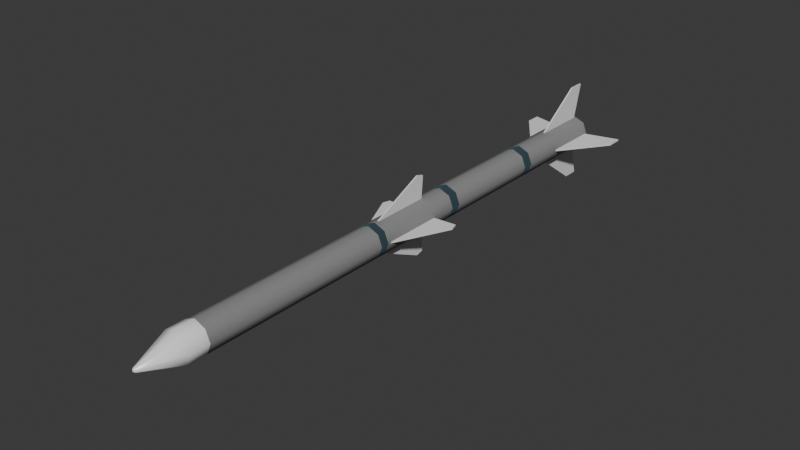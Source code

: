# Source: AIM120-Amraam.blend  (saved by Blender 4.2.66; exported with 4.5.12 LTS)
import bpy
from mathutils import Matrix  # noqa: F401  (used for matrix-valued properties, if any)

bpy.ops.wm.read_factory_settings(use_empty=True)
scene = bpy.context.scene
scene.name = 'Scene'

# ---- collections
col_collection = bpy.data.collections.new('Collection'); scene.collection.children.link(col_collection)

# ---- materials (node trees are filled in below, after node groups)
mat_silver_metal_001 = bpy.data.materials.new('silver metal.001')
mat_silver_metal_001.diffuse_color = (0.2527, 0.2527, 0.2527, 1.0)
mat_silver_metal_001.roughness = 0.8181
mat_silver_metal_001.specular_intensity = 0.09449
mat_blue_001 = bpy.data.materials.new('blue.001')
mat_blue_001.diffuse_color = (0.1, 0.17, 0.2, 1.0)
mat_blue_001.roughness = 1.0
mat_blue_001.specular_intensity = 0.2
mat_blue_001.metallic = 1.0
mat_exhaustred = bpy.data.materials.new('ExhaustRed')
mat_exhaustred.diffuse_color = (0.8, 0.0568, 0.04744, 1.0)
mat_exhaustred.roughness = 1.0
mat_exhaustred.specular_intensity = 0.0
mat_white_001 = bpy.data.materials.new('white.001')
mat_white_001.diffuse_color = (0.9, 0.9, 0.9, 1.0)
mat_white_001.roughness = 0.3
mat_exhaustyellow = bpy.data.materials.new('ExhaustYellow')
mat_exhaustyellow.diffuse_color = (0.8, 0.7034, 0.04928, 1.0)
mat_exhaustyellow.roughness = 1.0
mat_exhaustyellow.specular_intensity = 0.0748
mat_exhaustblack = bpy.data.materials.new('ExhaustBlack')
mat_exhaustblack.diffuse_color = (0.0, 0.0, 0.0, 1.0)
mat_exhaustblack.roughness = 0.5

# ---- material node trees
mat_silver_metal_001.use_nodes = True; mat_silver_metal_001.node_tree.nodes.clear()
_N = mat_silver_metal_001.node_tree.nodes; _L = mat_silver_metal_001.node_tree.links
n0 = _N.new('ShaderNodeBsdfPrincipled'); n0.name = 'Principled BSDF'; n0.location = (10, 300)
n0.inputs[0].default_value = (0.2527, 0.2527, 0.2527, 1.0)
n0.inputs[2].default_value = 0.8181
n0.inputs[13].default_value = 0.09449
n0.inputs[27].default_value = (0.0, 0.0, 0.0, 1.0)
n0.inputs[28].default_value = 1.0
n1 = _N.new('ShaderNodeOutputMaterial'); n1.name = 'Material Output'; n1.location = (300, 300)
n2 = _N.new('ShaderNodeNormalMap'); n2.name = 'Normal Map'; n2.location = (-300, -300)
n2.label = 'Normal/Map'
n2.inputs[0].default_value = 0.0
_L.new(n0.outputs[0], n1.inputs[0])
_L.new(n2.outputs[0], n0.inputs[5])
n1.is_active_output = True
mat_blue_001.use_nodes = True; mat_blue_001.node_tree.nodes.clear()
_N = mat_blue_001.node_tree.nodes; _L = mat_blue_001.node_tree.links
n0 = _N.new('ShaderNodeBsdfPrincipled'); n0.name = 'Principled BSDF'; n0.location = (10, 300)
n0.inputs[0].default_value = (0.1, 0.17, 0.2, 1.0)
n0.inputs[1].default_value = 1.0
n0.inputs[2].default_value = 1.0
n0.inputs[13].default_value = 0.2
n0.inputs[27].default_value = (0.0, 0.0, 0.0, 1.0)
n0.inputs[28].default_value = 1.0
n1 = _N.new('ShaderNodeOutputMaterial'); n1.name = 'Material Output'; n1.location = (300, 300)
n2 = _N.new('ShaderNodeNormalMap'); n2.name = 'Normal Map'; n2.location = (-300, -300)
n2.label = 'Normal/Map'
n2.inputs[0].default_value = 0.0
_L.new(n0.outputs[0], n1.inputs[0])
_L.new(n2.outputs[0], n0.inputs[5])
n1.is_active_output = True
mat_exhaustred.use_nodes = True; mat_exhaustred.node_tree.nodes.clear()
_N = mat_exhaustred.node_tree.nodes; _L = mat_exhaustred.node_tree.links
n0 = _N.new('ShaderNodeBsdfPrincipled'); n0.name = 'Principled BSDF'; n0.location = (10, 300)
n0.inputs[0].default_value = (0.8, 0.0568, 0.04744, 1.0)
n0.inputs[2].default_value = 1.0
n0.inputs[13].default_value = 0.0
n0.inputs[27].default_value = (0.0, 0.0, 0.0, 1.0)
n0.inputs[28].default_value = 1.0
n1 = _N.new('ShaderNodeOutputMaterial'); n1.name = 'Material Output'; n1.location = (300, 300)
n2 = _N.new('ShaderNodeNormalMap'); n2.name = 'Normal Map'; n2.location = (-300, -300)
n2.label = 'Normal/Map'
n2.inputs[0].default_value = 0.0
_L.new(n0.outputs[0], n1.inputs[0])
_L.new(n2.outputs[0], n0.inputs[5])
n1.is_active_output = True
mat_white_001.use_nodes = True; mat_white_001.node_tree.nodes.clear()
_N = mat_white_001.node_tree.nodes; _L = mat_white_001.node_tree.links
n0 = _N.new('ShaderNodeBsdfPrincipled'); n0.name = 'Principled BSDF'; n0.location = (10, 300)
n0.inputs[0].default_value = (0.9, 0.9, 0.9, 1.0)
n0.inputs[2].default_value = 0.3
n0.inputs[27].default_value = (0.0, 0.0, 0.0, 1.0)
n0.inputs[28].default_value = 1.0
n1 = _N.new('ShaderNodeOutputMaterial'); n1.name = 'Material Output'; n1.location = (300, 300)
n2 = _N.new('ShaderNodeNormalMap'); n2.name = 'Normal Map'; n2.location = (-300, -300)
n2.label = 'Normal/Map'
n2.inputs[0].default_value = 0.0
_L.new(n0.outputs[0], n1.inputs[0])
_L.new(n2.outputs[0], n0.inputs[5])
n1.is_active_output = True
mat_exhaustyellow.use_nodes = True; mat_exhaustyellow.node_tree.nodes.clear()
_N = mat_exhaustyellow.node_tree.nodes; _L = mat_exhaustyellow.node_tree.links
n0 = _N.new('ShaderNodeBsdfPrincipled'); n0.name = 'Principled BSDF'; n0.location = (10, 300)
n0.inputs[0].default_value = (0.8, 0.7034, 0.04928, 1.0)
n0.inputs[2].default_value = 1.0
n0.inputs[13].default_value = 0.0748
n0.inputs[27].default_value = (0.0, 0.0, 0.0, 1.0)
n0.inputs[28].default_value = 1.0
n1 = _N.new('ShaderNodeOutputMaterial'); n1.name = 'Material Output'; n1.location = (300, 300)
n2 = _N.new('ShaderNodeNormalMap'); n2.name = 'Normal Map'; n2.location = (-300, -300)
n2.label = 'Normal/Map'
n2.inputs[0].default_value = 0.0
_L.new(n0.outputs[0], n1.inputs[0])
_L.new(n2.outputs[0], n0.inputs[5])
n1.is_active_output = True
mat_exhaustblack.use_nodes = True; mat_exhaustblack.node_tree.nodes.clear()
_N = mat_exhaustblack.node_tree.nodes; _L = mat_exhaustblack.node_tree.links
n0 = _N.new('ShaderNodeBsdfPrincipled'); n0.name = 'Principled BSDF'; n0.location = (10, 300)
n0.inputs[0].default_value = (0.0, 0.0, 0.0, 1.0)
n0.inputs[27].default_value = (0.0, 0.0, 0.0, 1.0)
n0.inputs[28].default_value = 1.0
n1 = _N.new('ShaderNodeOutputMaterial'); n1.name = 'Material Output'; n1.location = (300, 300)
n2 = _N.new('ShaderNodeNormalMap'); n2.name = 'Normal Map'; n2.location = (-300, -300)
n2.label = 'Normal/Map'
n2.inputs[0].default_value = 0.0
_L.new(n0.outputs[0], n1.inputs[0])
_L.new(n2.outputs[0], n0.inputs[5])
n1.is_active_output = True

# ---- world
world_world = bpy.data.worlds.new('World'); scene.world = world_world
world_world.use_nodes = True; world_world.node_tree.nodes.clear()
_N = world_world.node_tree.nodes; _L = world_world.node_tree.links
n0 = _N.new('ShaderNodeOutputWorld'); n0.name = 'World Output'; n0.location = (300, 300)
n1 = _N.new('ShaderNodeBackground'); n1.name = 'Background'; n1.location = (10, 300)
n1.inputs[0].default_value = (0.05088, 0.05088, 0.05088, 1.0)
_L.new(n1.outputs[0], n0.inputs[0])
n0.is_active_output = True
world_world.color = (0.05088, 0.05088, 0.05088)
world_world.sun_shadow_jitter_overblur = 0.0

# ---- meshes
me_cube_001 = bpy.data.meshes.new('Cube.001')
me_cube_001.from_pydata([(-0.2459, -0.005019, -0.08839), (0.06004, -0.005019, 0.1303), (-0.2459, 0.005019, -0.08839), (0.06004, 0.005019, 0.1303), (0.103, -0.005019, -0.08839), (0.1584, -0.005019, 0.1303), (0.103, 0.005019, -0.08839), (0.1584, 0.005019, 0.1303)], [], [(0, 1, 3, 2), (2, 3, 7, 6), (6, 7, 5, 4), (4, 5, 1, 0), (2, 6, 4, 0), (7, 3, 1, 5)])
me_cube_001.polygons.foreach_set('use_smooth', [True] * 6)
_k = set([(0, 1), (0, 2), (0, 4), (1, 3), (1, 5), (2, 3), (2, 6), (3, 7), (4, 5), (4, 6), (5, 7), (6, 7)])
me_cube_001.attributes.new('sharp_edge', 'BOOLEAN', 'EDGE').data.foreach_set('value', [ (min(e.vertices), max(e.vertices)) in _k for e in me_cube_001.edges])
_uv = me_cube_001.uv_layers.new(name='UVMap')
_uv.uv.foreach_set('vector', [0.375, 0.0, 0.625, 0.0, 0.625, 0.25, 0.375, 0.25, 0.375, 0.25, 0.625, 0.25, 0.625, 0.5, 0.375, 0.5, 0.375, 0.5, 0.625, 0.5, 0.625, 0.75, 0.375, 0.75, 0.375, 0.75, 0.625, 0.75, 0.625, 1.0, 0.375, 1.0, 0.125, 0.5, 0.375, 0.5, 0.375, 0.75, 0.125, 0.75, 0.625, 0.5, 0.875, 0.5, 0.875, 0.75, 0.625, 0.75])
me_cube_001.update()
me_cube_001.normals_split_custom_set([tuple(v) for v in zip(*[iter([-0.5816, 0.0, 0.8135, -0.5816, 0.0, 0.8135, -0.5816, 0.0, 0.8135, -0.5816, 0.0, 0.8135, 0.0, 1.0, 5.95e-10, 0.0, 1.0, 5.95e-10, 0.0, 1.0, 5.95e-10, 0.0, 1.0, 5.95e-10, 0.9694, 0.0, -0.2455, 0.9694, 0.0, -0.2455, 0.9694, 0.0, -0.2455, 0.9694, 0.0, -0.2455, 0.0, -1.0, 2.38e-09, 0.0, -1.0, 2.38e-09, 0.0, -1.0, 2.38e-09, 0.0, -1.0, 2.38e-09, 0.0, 0.0, -1.0, 0.0, 0.0, -1.0, 0.0, 0.0, -1.0, 0.0, 0.0, -1.0, 0.0, 0.0, 1.0, 0.0, 0.0, 1.0, 0.0, 0.0, 1.0, 0.0, 0.0, 1.0])] * 3)])
me_cube_002 = bpy.data.meshes.new('Cube.002')
me_cube_002.from_pydata([(-0.2459, -0.005019, -0.08839), (0.06004, -0.005019, 0.1303), (-0.2459, 0.005019, -0.08839), (0.06004, 0.005019, 0.1303), (0.103, -0.005019, -0.08839), (0.1584, -0.005019, 0.1303), (0.103, 0.005019, -0.08839), (0.1584, 0.005019, 0.1303)], [], [(0, 1, 3, 2), (2, 3, 7, 6), (6, 7, 5, 4), (4, 5, 1, 0), (2, 6, 4, 0), (7, 3, 1, 5)])
me_cube_002.polygons.foreach_set('use_smooth', [True] * 6)
_k = set([(0, 1), (0, 2), (0, 4), (1, 3), (1, 5), (2, 3), (2, 6), (3, 7), (4, 5), (4, 6), (5, 7), (6, 7)])
me_cube_002.attributes.new('sharp_edge', 'BOOLEAN', 'EDGE').data.foreach_set('value', [ (min(e.vertices), max(e.vertices)) in _k for e in me_cube_002.edges])
_uv = me_cube_002.uv_layers.new(name='UVMap')
_uv.uv.foreach_set('vector', [0.375, 0.0, 0.625, 0.0, 0.625, 0.25, 0.375, 0.25, 0.375, 0.25, 0.625, 0.25, 0.625, 0.5, 0.375, 0.5, 0.375, 0.5, 0.625, 0.5, 0.625, 0.75, 0.375, 0.75, 0.375, 0.75, 0.625, 0.75, 0.625, 1.0, 0.375, 1.0, 0.125, 0.5, 0.375, 0.5, 0.375, 0.75, 0.125, 0.75, 0.625, 0.5, 0.875, 0.5, 0.875, 0.75, 0.625, 0.75])
me_cube_002.update()
me_cube_002.normals_split_custom_set([tuple(v) for v in zip(*[iter([-0.5816, 0.0, 0.8135, -0.5816, 0.0, 0.8135, -0.5816, 0.0, 0.8135, -0.5816, 0.0, 0.8135, 0.0, 1.0, 5.95e-10, 0.0, 1.0, 5.95e-10, 0.0, 1.0, 5.95e-10, 0.0, 1.0, 5.95e-10, 0.9694, 0.0, -0.2455, 0.9694, 0.0, -0.2455, 0.9694, 0.0, -0.2455, 0.9694, 0.0, -0.2455, 0.0, -1.0, 2.38e-09, 0.0, -1.0, 2.38e-09, 0.0, -1.0, 2.38e-09, 0.0, -1.0, 2.38e-09, 0.0, 0.0, -1.0, 0.0, 0.0, -1.0, 0.0, 0.0, -1.0, 0.0, 0.0, -1.0, 0.0, 0.0, 1.0, 0.0, 0.0, 1.0, 0.0, 0.0, 1.0, 0.0, 0.0, 1.0])] * 3)])
me_cube_003 = bpy.data.meshes.new('Cube.003')
me_cube_003.from_pydata([(-0.2459, -0.005019, -0.08839), (0.06004, -0.005019, 0.1303), (-0.2459, 0.005019, -0.08839), (0.06004, 0.005019, 0.1303), (0.103, -0.005019, -0.08839), (0.1584, -0.005019, 0.1303), (0.103, 0.005019, -0.08839), (0.1584, 0.005019, 0.1303)], [], [(0, 1, 3, 2), (2, 3, 7, 6), (6, 7, 5, 4), (4, 5, 1, 0), (2, 6, 4, 0), (7, 3, 1, 5)])
me_cube_003.polygons.foreach_set('use_smooth', [True] * 6)
_k = set([(0, 1), (0, 2), (0, 4), (1, 3), (1, 5), (2, 3), (2, 6), (3, 7), (4, 5), (4, 6), (5, 7), (6, 7)])
me_cube_003.attributes.new('sharp_edge', 'BOOLEAN', 'EDGE').data.foreach_set('value', [ (min(e.vertices), max(e.vertices)) in _k for e in me_cube_003.edges])
_uv = me_cube_003.uv_layers.new(name='UVMap')
_uv.uv.foreach_set('vector', [0.375, 0.0, 0.625, 0.0, 0.625, 0.25, 0.375, 0.25, 0.375, 0.25, 0.625, 0.25, 0.625, 0.5, 0.375, 0.5, 0.375, 0.5, 0.625, 0.5, 0.625, 0.75, 0.375, 0.75, 0.375, 0.75, 0.625, 0.75, 0.625, 1.0, 0.375, 1.0, 0.125, 0.5, 0.375, 0.5, 0.375, 0.75, 0.125, 0.75, 0.625, 0.5, 0.875, 0.5, 0.875, 0.75, 0.625, 0.75])
me_cube_003.update()
me_cube_003.normals_split_custom_set([tuple(v) for v in zip(*[iter([-0.5816, 0.0, 0.8135, -0.5816, 0.0, 0.8135, -0.5816, 0.0, 0.8135, -0.5816, 0.0, 0.8135, 0.0, 1.0, 5.95e-10, 0.0, 1.0, 5.95e-10, 0.0, 1.0, 5.95e-10, 0.0, 1.0, 5.95e-10, 0.9694, 0.0, -0.2455, 0.9694, 0.0, -0.2455, 0.9694, 0.0, -0.2455, 0.9694, 0.0, -0.2455, 0.0, -1.0, 2.38e-09, 0.0, -1.0, 2.38e-09, 0.0, -1.0, 2.38e-09, 0.0, -1.0, 2.38e-09, 0.0, 0.0, -1.0, 0.0, 0.0, -1.0, 0.0, 0.0, -1.0, 0.0, 0.0, -1.0, 0.0, 0.0, 1.0, 0.0, 0.0, 1.0, 0.0, 0.0, 1.0, 0.0, 0.0, 1.0])] * 3)])
me_cube_004 = bpy.data.meshes.new('Cube.004')
me_cube_004.from_pydata([(-0.2459, -0.005019, -0.08839), (0.06004, -0.005019, 0.1303), (-0.2459, 0.005019, -0.08839), (0.06004, 0.005019, 0.1303), (0.103, -0.005019, -0.08839), (0.1584, -0.005019, 0.1303), (0.103, 0.005019, -0.08839), (0.1584, 0.005019, 0.1303)], [], [(0, 1, 3, 2), (2, 3, 7, 6), (6, 7, 5, 4), (4, 5, 1, 0), (2, 6, 4, 0), (7, 3, 1, 5)])
me_cube_004.polygons.foreach_set('use_smooth', [True] * 6)
_k = set([(0, 1), (0, 2), (0, 4), (1, 3), (1, 5), (2, 3), (2, 6), (3, 7), (4, 5), (4, 6), (5, 7), (6, 7)])
me_cube_004.attributes.new('sharp_edge', 'BOOLEAN', 'EDGE').data.foreach_set('value', [ (min(e.vertices), max(e.vertices)) in _k for e in me_cube_004.edges])
_uv = me_cube_004.uv_layers.new(name='UVMap')
_uv.uv.foreach_set('vector', [0.375, 0.0, 0.625, 0.0, 0.625, 0.25, 0.375, 0.25, 0.375, 0.25, 0.625, 0.25, 0.625, 0.5, 0.375, 0.5, 0.375, 0.5, 0.625, 0.5, 0.625, 0.75, 0.375, 0.75, 0.375, 0.75, 0.625, 0.75, 0.625, 1.0, 0.375, 1.0, 0.125, 0.5, 0.375, 0.5, 0.375, 0.75, 0.125, 0.75, 0.625, 0.5, 0.875, 0.5, 0.875, 0.75, 0.625, 0.75])
me_cube_004.update()
me_cube_004.normals_split_custom_set([tuple(v) for v in zip(*[iter([-0.5816, 0.0, 0.8135, -0.5816, 0.0, 0.8135, -0.5816, 0.0, 0.8135, -0.5816, 0.0, 0.8135, 0.0, 1.0, 5.95e-10, 0.0, 1.0, 5.95e-10, 0.0, 1.0, 5.95e-10, 0.0, 1.0, 5.95e-10, 0.9694, 0.0, -0.2455, 0.9694, 0.0, -0.2455, 0.9694, 0.0, -0.2455, 0.9694, 0.0, -0.2455, 0.0, -1.0, 2.38e-09, 0.0, -1.0, 2.38e-09, 0.0, -1.0, 2.38e-09, 0.0, -1.0, 2.38e-09, 0.0, 0.0, -1.0, 0.0, 0.0, -1.0, 0.0, 0.0, -1.0, 0.0, 0.0, -1.0, 0.0, 0.0, 1.0, 0.0, 0.0, 1.0, 0.0, 0.0, 1.0, 0.0, 0.0, 1.0])] * 3)])
me_cube_005 = bpy.data.meshes.new('Cube.005')
me_cube_005.from_pydata([(-0.2484, -0.004311, -0.05641), (0.09225, -0.004311, 0.1005), (-0.2484, 0.004311, -0.05641), (0.09225, 0.004311, 0.1005), (0.1272, -0.004311, -0.05641), (0.1382, -0.004311, 0.0873), (0.1272, 0.004311, -0.05641), (0.1382, 0.004311, 0.0873)], [], [(0, 1, 3, 2), (2, 3, 7, 6), (6, 7, 5, 4), (4, 5, 1, 0), (2, 6, 4, 0), (7, 3, 1, 5)])
me_cube_005.polygons.foreach_set('use_smooth', [True] * 6)
_k = set([(0, 1), (0, 2), (0, 4), (1, 3), (1, 5), (2, 3), (2, 6), (3, 7), (4, 5), (4, 6), (5, 7), (6, 7)])
me_cube_005.attributes.new('sharp_edge', 'BOOLEAN', 'EDGE').data.foreach_set('value', [ (min(e.vertices), max(e.vertices)) in _k for e in me_cube_005.edges])
_uv = me_cube_005.uv_layers.new(name='UVMap')
_uv.uv.foreach_set('vector', [0.375, 0.0, 0.625, 0.0, 0.625, 0.25, 0.375, 0.25, 0.375, 0.25, 0.625, 0.25, 0.625, 0.5, 0.375, 0.5, 0.375, 0.5, 0.625, 0.5, 0.625, 0.75, 0.375, 0.75, 0.375, 0.75, 0.625, 0.75, 0.625, 1.0, 0.375, 1.0, 0.125, 0.5, 0.375, 0.5, 0.375, 0.75, 0.125, 0.75, 0.625, 0.5, 0.875, 0.5, 0.875, 0.75, 0.625, 0.75])
me_cube_005.update()
me_cube_005.normals_split_custom_set([tuple(v) for v in zip(*[iter([-0.4183, 0.0, 0.9083, -0.4183, 0.0, 0.9083, -0.4183, 0.0, 0.9083, -0.4183, 0.0, 0.9083, 0.0, 1.0, 1.551e-09, 0.0, 1.0, 1.551e-09, 0.0, 1.0, 1.551e-09, 0.0, 1.0, 1.551e-09, 0.9971, 0.0, -0.07625, 0.9971, 0.0, -0.07625, 0.9971, 0.0, -0.07625, 0.9971, 0.0, -0.07625, 0.0, -1.0, 0.0, 0.0, -1.0, 0.0, 0.0, -1.0, 0.0, 0.0, -1.0, 0.0, 0.0, 0.0, -1.0, 0.0, 0.0, -1.0, 0.0, 0.0, -1.0, 0.0, 0.0, -1.0, 0.2758, 0.0, 0.9612, 0.2758, 0.0, 0.9612, 0.2758, 0.0, 0.9612, 0.2758, 0.0, 0.9612])] * 3)])
me_cube_006 = bpy.data.meshes.new('Cube.006')
me_cube_006.from_pydata([(-0.2484, -0.004311, -0.05641), (0.09225, -0.004311, 0.1005), (-0.2484, 0.004311, -0.05641), (0.09225, 0.004311, 0.1005), (0.1272, -0.004311, -0.05641), (0.1382, -0.004311, 0.0873), (0.1272, 0.004311, -0.05641), (0.1382, 0.004311, 0.0873)], [], [(0, 1, 3, 2), (2, 3, 7, 6), (6, 7, 5, 4), (4, 5, 1, 0), (2, 6, 4, 0), (7, 3, 1, 5)])
me_cube_006.polygons.foreach_set('use_smooth', [True] * 6)
_k = set([(0, 1), (0, 2), (0, 4), (1, 3), (1, 5), (2, 3), (2, 6), (3, 7), (4, 5), (4, 6), (5, 7), (6, 7)])
me_cube_006.attributes.new('sharp_edge', 'BOOLEAN', 'EDGE').data.foreach_set('value', [ (min(e.vertices), max(e.vertices)) in _k for e in me_cube_006.edges])
_uv = me_cube_006.uv_layers.new(name='UVMap')
_uv.uv.foreach_set('vector', [0.375, 0.0, 0.625, 0.0, 0.625, 0.25, 0.375, 0.25, 0.375, 0.25, 0.625, 0.25, 0.625, 0.5, 0.375, 0.5, 0.375, 0.5, 0.625, 0.5, 0.625, 0.75, 0.375, 0.75, 0.375, 0.75, 0.625, 0.75, 0.625, 1.0, 0.375, 1.0, 0.125, 0.5, 0.375, 0.5, 0.375, 0.75, 0.125, 0.75, 0.625, 0.5, 0.875, 0.5, 0.875, 0.75, 0.625, 0.75])
me_cube_006.update()
me_cube_006.normals_split_custom_set([tuple(v) for v in zip(*[iter([-0.4183, 0.0, 0.9083, -0.4183, 0.0, 0.9083, -0.4183, 0.0, 0.9083, -0.4183, 0.0, 0.9083, 0.0, 1.0, 1.551e-09, 0.0, 1.0, 1.551e-09, 0.0, 1.0, 1.551e-09, 0.0, 1.0, 1.551e-09, 0.9971, 0.0, -0.07625, 0.9971, 0.0, -0.07625, 0.9971, 0.0, -0.07625, 0.9971, 0.0, -0.07625, 0.0, -1.0, 0.0, 0.0, -1.0, 0.0, 0.0, -1.0, 0.0, 0.0, -1.0, 0.0, 0.0, 0.0, -1.0, 0.0, 0.0, -1.0, 0.0, 0.0, -1.0, 0.0, 0.0, -1.0, 0.2758, 0.0, 0.9612, 0.2758, 0.0, 0.9612, 0.2758, 0.0, 0.9612, 0.2758, 0.0, 0.9612])] * 3)])
me_cube_007 = bpy.data.meshes.new('Cube.007')
me_cube_007.from_pydata([(-0.2484, -0.004311, -0.05641), (0.09225, -0.004311, 0.1005), (-0.2484, 0.004311, -0.05641), (0.09225, 0.004311, 0.1005), (0.1272, -0.004311, -0.05641), (0.1382, -0.004311, 0.0873), (0.1272, 0.004311, -0.05641), (0.1382, 0.004311, 0.0873)], [], [(0, 1, 3, 2), (2, 3, 7, 6), (6, 7, 5, 4), (4, 5, 1, 0), (2, 6, 4, 0), (7, 3, 1, 5)])
me_cube_007.polygons.foreach_set('use_smooth', [True] * 6)
_k = set([(0, 1), (0, 2), (0, 4), (1, 3), (1, 5), (2, 3), (2, 6), (3, 7), (4, 5), (4, 6), (5, 7), (6, 7)])
me_cube_007.attributes.new('sharp_edge', 'BOOLEAN', 'EDGE').data.foreach_set('value', [ (min(e.vertices), max(e.vertices)) in _k for e in me_cube_007.edges])
_uv = me_cube_007.uv_layers.new(name='UVMap')
_uv.uv.foreach_set('vector', [0.375, 0.0, 0.625, 0.0, 0.625, 0.25, 0.375, 0.25, 0.375, 0.25, 0.625, 0.25, 0.625, 0.5, 0.375, 0.5, 0.375, 0.5, 0.625, 0.5, 0.625, 0.75, 0.375, 0.75, 0.375, 0.75, 0.625, 0.75, 0.625, 1.0, 0.375, 1.0, 0.125, 0.5, 0.375, 0.5, 0.375, 0.75, 0.125, 0.75, 0.625, 0.5, 0.875, 0.5, 0.875, 0.75, 0.625, 0.75])
me_cube_007.update()
me_cube_007.normals_split_custom_set([tuple(v) for v in zip(*[iter([-0.4183, 0.0, 0.9083, -0.4183, 0.0, 0.9083, -0.4183, 0.0, 0.9083, -0.4183, 0.0, 0.9083, 0.0, 1.0, 1.551e-09, 0.0, 1.0, 1.551e-09, 0.0, 1.0, 1.551e-09, 0.0, 1.0, 1.551e-09, 0.9971, 0.0, -0.07625, 0.9971, 0.0, -0.07625, 0.9971, 0.0, -0.07625, 0.9971, 0.0, -0.07625, 0.0, -1.0, 0.0, 0.0, -1.0, 0.0, 0.0, -1.0, 0.0, 0.0, -1.0, 0.0, 0.0, 0.0, -1.0, 0.0, 0.0, -1.0, 0.0, 0.0, -1.0, 0.0, 0.0, -1.0, 0.2758, 0.0, 0.9612, 0.2758, 0.0, 0.9612, 0.2758, 0.0, 0.9612, 0.2758, 0.0, 0.9612])] * 3)])
me_cube_008 = bpy.data.meshes.new('Cube.008')
me_cube_008.from_pydata([(-0.2484, -0.004311, -0.05641), (0.09225, -0.004311, 0.1005), (-0.2484, 0.004311, -0.05641), (0.09225, 0.004311, 0.1005), (0.1272, -0.004311, -0.05641), (0.1382, -0.004311, 0.0873), (0.1272, 0.004311, -0.05641), (0.1382, 0.004311, 0.0873)], [], [(0, 1, 3, 2), (2, 3, 7, 6), (6, 7, 5, 4), (4, 5, 1, 0), (2, 6, 4, 0), (7, 3, 1, 5)])
me_cube_008.polygons.foreach_set('use_smooth', [True] * 6)
_k = set([(0, 1), (0, 2), (0, 4), (1, 3), (1, 5), (2, 3), (2, 6), (3, 7), (4, 5), (4, 6), (5, 7), (6, 7)])
me_cube_008.attributes.new('sharp_edge', 'BOOLEAN', 'EDGE').data.foreach_set('value', [ (min(e.vertices), max(e.vertices)) in _k for e in me_cube_008.edges])
_uv = me_cube_008.uv_layers.new(name='UVMap')
_uv.uv.foreach_set('vector', [0.375, 0.0, 0.625, 0.0, 0.625, 0.25, 0.375, 0.25, 0.375, 0.25, 0.625, 0.25, 0.625, 0.5, 0.375, 0.5, 0.375, 0.5, 0.625, 0.5, 0.625, 0.75, 0.375, 0.75, 0.375, 0.75, 0.625, 0.75, 0.625, 1.0, 0.375, 1.0, 0.125, 0.5, 0.375, 0.5, 0.375, 0.75, 0.125, 0.75, 0.625, 0.5, 0.875, 0.5, 0.875, 0.75, 0.625, 0.75])
me_cube_008.update()
me_cube_008.normals_split_custom_set([tuple(v) for v in zip(*[iter([-0.4183, 0.0, 0.9083, -0.4183, 0.0, 0.9083, -0.4183, 0.0, 0.9083, -0.4183, 0.0, 0.9083, 0.0, 1.0, 1.551e-09, 0.0, 1.0, 1.551e-09, 0.0, 1.0, 1.551e-09, 0.0, 1.0, 1.551e-09, 0.9971, 0.0, -0.07625, 0.9971, 0.0, -0.07625, 0.9971, 0.0, -0.07625, 0.9971, 0.0, -0.07625, 0.0, -1.0, 0.0, 0.0, -1.0, 0.0, 0.0, -1.0, 0.0, 0.0, -1.0, 0.0, 0.0, 0.0, -1.0, 0.0, 0.0, -1.0, 0.0, 0.0, -1.0, 0.0, 0.0, -1.0, 0.2758, 0.0, 0.9612, 0.2758, 0.0, 0.9612, 0.2758, 0.0, 0.9612, 0.2758, 0.0, 0.9612])] * 3)])
me_cylinder_003 = bpy.data.meshes.new('Cylinder.003')
me_cylinder_003.from_pydata([(1.576, -0.05379, 0.05379), (-1.774, -0.0679, 0.0679), (1.576, -0.07606, 5.098e-08), (-1.774, -0.09602, -4.659e-08), (1.576, -0.05379, -0.05379), (-1.774, -0.0679, -0.0679), (1.576, 1.192e-07, -0.07606), (-1.774, 0.0, -0.09602), (1.576, 0.05379, -0.05379), (-1.774, 0.0679, -0.0679), (1.576, 0.07606, 3.31e-08), (-1.774, 0.09602, -6.447e-08), (1.576, 0.05379, 0.05379), (-1.774, 0.0679, 0.0679), (1.576, 1.788e-07, 0.07606), (-1.774, 0.0, 0.09602), (-2.012, -0.008999, 0.008999), (-2.012, -0.01273, -5.991e-08), (-2.012, -0.008999, -0.008999), (-2.012, 0.0, -0.01273), (-2.012, 0.008999, -0.008999), (-2.012, 0.01273, -6.438e-08), (-2.012, 0.008999, 0.008999), (-2.012, 0.0, 0.01273), (-2.021, 0.0, -4.057e-08), (-0.4133, -0.0679, 0.0679), (-0.4133, -0.09602, -4.546e-09), (-0.4133, -0.0679, -0.0679), (-0.4133, 5.96e-08, -0.09602), (-0.4133, 0.0679, -0.0679), (-0.4133, 0.09602, -2.541e-08), (-0.4133, 0.0679, 0.0679), (-0.4133, 5.96e-08, 0.09602), (-0.4656, -0.0679, 0.0679), (-0.4656, -0.09602, -6.163e-09), (-0.4656, -0.0679, -0.0679), (-0.4656, 5.96e-08, -0.09602), (-0.4656, 0.0679, -0.0679), (-0.4656, 0.09602, -2.703e-08), (-0.4656, 0.0679, 0.0679), (-0.4656, 5.96e-08, 0.09602), (0.1451, -0.09602, 1.271e-08), (0.1451, -0.0679, -0.0679), (0.1451, 5.96e-08, -0.09602), (0.1451, 0.0679, -0.0679), (0.1451, 0.09602, -8.152e-09), (0.1451, 0.0679, 0.0679), (0.1451, 1.192e-07, 0.09602), (0.1451, -0.0679, 0.0679), (0.2074, -0.09602, 1.464e-08), (0.2074, -0.0679, -0.0679), (0.2074, 5.96e-08, -0.09602), (0.2074, 0.0679, -0.0679), (0.2074, 0.09602, -6.226e-09), (0.2074, 0.0679, 0.0679), (0.2074, 1.192e-07, 0.09602), (0.2074, -0.0679, 0.0679), (0.8693, -0.09602, 3.51e-08), (0.8693, -0.0679, -0.0679), (0.8693, 1.192e-07, -0.09602), (0.8693, 0.0679, -0.0679), (0.8693, 0.09602, 1.423e-08), (0.8693, 0.0679, 0.0679), (0.8693, 1.192e-07, 0.09602), (0.8693, -0.0679, 0.0679), (0.9365, -0.09602, 3.717e-08), (0.9365, -0.0679, -0.0679), (0.9365, 1.192e-07, -0.09602), (0.9365, 0.0679, -0.0679), (0.9365, 0.09602, 1.631e-08), (0.9365, 0.0679, 0.0679), (0.9365, 1.192e-07, 0.09602), (0.9365, -0.0679, 0.0679), (1.576, -0.0679, 0.0679), (1.576, -0.09602, 5.098e-08), (1.576, -0.0679, -0.0679), (1.576, 1.192e-07, -0.09602), (1.576, 0.0679, -0.0679), (1.576, 0.09602, 3.608e-08), (1.576, 0.0679, 0.0679), (1.576, 1.788e-07, 0.09602), (1.525, -0.01473, 0.01473), (1.525, -0.02083, 9.893e-09), (1.525, -0.01473, -0.01473), (1.525, 1.192e-07, -0.02083), (1.525, 0.01473, -0.01473), (1.525, 0.02083, 4.676e-09), (1.525, 0.01473, 0.01473), (1.525, 1.192e-07, 0.02083), (-1.658, -0.0679, 0.0679), (-1.658, -0.09602, -4.303e-08), (-1.658, -0.0679, -0.0679), (-1.658, 0.0, -0.09602), (-1.658, 0.0679, -0.0679), (-1.658, 0.09602, -6.092e-08), (-1.658, 0.0679, 0.0679), (-1.658, 0.0, 0.09602)], [], [(89, 1, 3, 90), (90, 3, 5, 91), (91, 5, 7, 92), (92, 7, 9, 93), (93, 9, 11, 94), (94, 11, 13, 95), (9, 7, 19, 20), (95, 13, 15, 96), (96, 15, 1, 89), (8, 10, 86, 85), (16, 23, 24), (15, 13, 22, 23), (5, 3, 17, 18), (11, 9, 20, 21), (1, 15, 23, 16), (3, 1, 16, 17), (7, 5, 18, 19), (13, 11, 21, 22), (22, 21, 24), (20, 19, 24), (18, 17, 24), (23, 22, 24), (21, 20, 24), (19, 18, 24), (17, 16, 24), (47, 32, 25, 48), (46, 31, 32, 47), (45, 30, 31, 46), (44, 29, 30, 45), (43, 28, 29, 44), (42, 27, 28, 43), (41, 26, 27, 42), (48, 25, 26, 41), (32, 40, 33, 25), (31, 39, 40, 32), (30, 38, 39, 31), (29, 37, 38, 30), (28, 36, 37, 29), (27, 35, 36, 28), (26, 34, 35, 27), (25, 33, 34, 26), (56, 48, 41, 49), (49, 41, 42, 50), (50, 42, 43, 51), (51, 43, 44, 52), (52, 44, 45, 53), (53, 45, 46, 54), (54, 46, 47, 55), (55, 47, 48, 56), (63, 55, 56, 64), (62, 54, 55, 63), (61, 53, 54, 62), (60, 52, 53, 61), (59, 51, 52, 60), (58, 50, 51, 59), (57, 49, 50, 58), (64, 56, 49, 57), (72, 64, 57, 65), (65, 57, 58, 66), (66, 58, 59, 67), (67, 59, 60, 68), (68, 60, 61, 69), (69, 61, 62, 70), (70, 62, 63, 71), (71, 63, 64, 72), (80, 71, 72, 73), (79, 70, 71, 80), (78, 69, 70, 79), (77, 68, 69, 78), (76, 67, 68, 77), (75, 66, 67, 76), (74, 65, 66, 75), (73, 72, 65, 74), (2, 0, 73, 74), (4, 2, 74, 75), (6, 4, 75, 76), (8, 6, 76, 77), (10, 8, 77, 78), (12, 10, 78, 79), (14, 12, 79, 80), (0, 14, 80, 73), (81, 82, 83, 84, 85, 86, 87, 88), (4, 6, 84, 83), (0, 2, 82, 81), (14, 0, 81, 88), (10, 12, 87, 86), (6, 8, 85, 84), (2, 4, 83, 82), (12, 14, 88, 87), (40, 96, 89, 33), (39, 95, 96, 40), (38, 94, 95, 39), (37, 93, 94, 38), (36, 92, 93, 37), (35, 91, 92, 36), (34, 90, 91, 35), (33, 89, 90, 34)])
me_cylinder_003.polygons.foreach_set('use_smooth', [True] * 97)
me_cylinder_003.polygons.foreach_set('material_index', [4, 4, 4, 4, 4, 4, 4, 4, 4, 3, 4, 4, 4, 4, 4, 4, 4, 4, 4, 4, 4, 4, 4, 4, 4, 0, 0, 0, 0, 0, 0, 0, 0, 1, 1, 1, 1, 1, 1, 1, 1, 1, 1, 1, 1, 1, 1, 1, 1, 0, 0, 0, 0, 0, 0, 0, 0, 1, 1, 1, 1, 1, 1, 1, 1, 0, 0, 0, 0, 0, 0, 0, 0, 6, 6, 6, 6, 6, 6, 6, 6, 5, 3, 3, 3, 3, 3, 3, 3, 0, 0, 0, 0, 0, 0, 0, 0])
_k = set([(73, 74), (73, 80), (74, 75), (75, 76), (76, 77), (77, 78), (78, 79), (79, 80)])
me_cylinder_003.attributes.new('sharp_edge', 'BOOLEAN', 'EDGE').data.foreach_set('value', [ (min(e.vertices), max(e.vertices)) in _k for e in me_cylinder_003.edges])
_uv = me_cylinder_003.uv_layers.new(name='UVMap')
_uv.uv.foreach_set('vector', [1.0, 0.9828, 1.0, 1.0, 0.875, 1.0, 0.875, 0.9828, 0.875, 0.9828, 0.875, 1.0, 0.75, 1.0, 0.75, 0.9828, 0.75, 0.9828, 0.75, 1.0, 0.625, 1.0, 0.625, 0.9828, 0.625, 0.9828, 0.625, 1.0, 0.5, 1.0, 0.5, 0.9828, 0.5, 0.9828, 0.5, 1.0, 0.375, 1.0, 0.375, 0.9828, 0.375, 0.9828, 0.375, 1.0, 0.25, 1.0, 0.25, 0.9828, 0.5, 1.0, 0.625, 1.0, 0.625, 1.0, 0.5, 1.0, 0.25, 0.9828, 0.25, 1.0, 0.125, 1.0, 0.125, 0.9828, 0.125, 0.9828, 0.125, 1.0, 0.0, 1.0, 0.0, 0.9828, 0.75, 0.1046, 0.6472, 0.1472, 0.6472, 0.1472, 0.75, 0.1046, 0.0, 1.0, 0.125, 1.0, 0.0, 1.0, 0.125, 1.0, 0.25, 1.0, 0.25, 1.0, 0.125, 1.0, 0.75, 1.0, 0.875, 1.0, 0.875, 1.0, 0.75, 1.0, 0.375, 1.0, 0.5, 1.0, 0.5, 1.0, 0.375, 1.0, 0.0, 1.0, 0.125, 1.0, 0.125, 1.0, 0.0, 1.0, 0.875, 1.0, 1.0, 1.0, 1.0, 1.0, 0.875, 1.0, 0.625, 1.0, 0.75, 1.0, 0.75, 1.0, 0.625, 1.0, 0.25, 1.0, 0.375, 1.0, 0.375, 1.0, 0.25, 1.0, 0.25, 1.0, 0.375, 1.0, 0.25, 1.0, 0.5, 1.0, 0.625, 1.0, 0.5, 1.0, 0.75, 1.0, 0.875, 1.0, 0.75, 1.0, 0.125, 1.0, 0.25, 1.0, 0.125, 1.0, 0.375, 1.0, 0.5, 1.0, 0.375, 1.0, 0.625, 1.0, 0.75, 1.0, 0.625, 1.0, 0.875, 1.0, 1.0, 1.0, 0.875, 1.0, 0.125, 0.7136, 0.125, 0.797, 0.0, 0.797, 0.0, 0.7136, 0.25, 0.7136, 0.25, 0.797, 0.125, 0.797, 0.125, 0.7136, 0.375, 0.7136, 0.375, 0.797, 0.25, 0.797, 0.25, 0.7136, 0.5, 0.7136, 0.5, 0.797, 0.375, 0.797, 0.375, 0.7136, 0.625, 0.7136, 0.625, 0.797, 0.5, 0.797, 0.5, 0.7136, 0.75, 0.7136, 0.75, 0.797, 0.625, 0.797, 0.625, 0.7136, 0.875, 0.7136, 0.875, 0.797, 0.75, 0.797, 0.75, 0.7136, 1.0, 0.7136, 1.0, 0.797, 0.875, 0.797, 0.875, 0.7136, 0.125, 0.797, 0.125, 0.8048, 0.0, 0.8048, 0.0, 0.797, 0.25, 0.797, 0.25, 0.8048, 0.125, 0.8048, 0.125, 0.797, 0.375, 0.797, 0.375, 0.8048, 0.25, 0.8048, 0.25, 0.797, 0.5, 0.797, 0.5, 0.8048, 0.375, 0.8048, 0.375, 0.797, 0.625, 0.797, 0.625, 0.8048, 0.5, 0.8048, 0.5, 0.797, 0.75, 0.797, 0.75, 0.8048, 0.625, 0.8048, 0.625, 0.797, 0.875, 0.797, 0.875, 0.8048, 0.75, 0.8048, 0.75, 0.797, 1.0, 0.797, 1.0, 0.8048, 0.875, 0.8048, 0.875, 0.797, 1.0, 0.7043, 1.0, 0.7136, 0.875, 0.7136, 0.875, 0.7043, 0.875, 0.7043, 0.875, 0.7136, 0.75, 0.7136, 0.75, 0.7043, 0.75, 0.7043, 0.75, 0.7136, 0.625, 0.7136, 0.625, 0.7043, 0.625, 0.7043, 0.625, 0.7136, 0.5, 0.7136, 0.5, 0.7043, 0.5, 0.7043, 0.5, 0.7136, 0.375, 0.7136, 0.375, 0.7043, 0.375, 0.7043, 0.375, 0.7136, 0.25, 0.7136, 0.25, 0.7043, 0.25, 0.7043, 0.25, 0.7136, 0.125, 0.7136, 0.125, 0.7043, 0.125, 0.7043, 0.125, 0.7136, 0.0, 0.7136, 0.0, 0.7043, 0.125, 0.6055, 0.125, 0.7043, 0.0, 0.7043, 0.0, 0.6055, 0.25, 0.6055, 0.25, 0.7043, 0.125, 0.7043, 0.125, 0.6055, 0.375, 0.6055, 0.375, 0.7043, 0.25, 0.7043, 0.25, 0.6055, 0.5, 0.6055, 0.5, 0.7043, 0.375, 0.7043, 0.375, 0.6055, 0.625, 0.6055, 0.625, 0.7043, 0.5, 0.7043, 0.5, 0.6055, 0.75, 0.6055, 0.75, 0.7043, 0.625, 0.7043, 0.625, 0.6055, 0.875, 0.6055, 0.875, 0.7043, 0.75, 0.7043, 0.75, 0.6055, 1.0, 0.6055, 1.0, 0.7043, 0.875, 0.7043, 0.875, 0.6055, 1.0, 0.5955, 1.0, 0.6055, 0.875, 0.6055, 0.875, 0.5955, 0.875, 0.5955, 0.875, 0.6055, 0.75, 0.6055, 0.75, 0.5955, 0.75, 0.5955, 0.75, 0.6055, 0.625, 0.6055, 0.625, 0.5955, 0.625, 0.5955, 0.625, 0.6055, 0.5, 0.6055, 0.5, 0.5955, 0.5, 0.5955, 0.5, 0.6055, 0.375, 0.6055, 0.375, 0.5955, 0.375, 0.5955, 0.375, 0.6055, 0.25, 0.6055, 0.25, 0.5955, 0.25, 0.5955, 0.25, 0.6055, 0.125, 0.6055, 0.125, 0.5955, 0.125, 0.5955, 0.125, 0.6055, 0.0, 0.6055, 0.0, 0.5955, 0.125, 0.5, 0.125, 0.5955, 0.0, 0.5955, 0.0, 0.5, 0.25, 0.5, 0.25, 0.5955, 0.125, 0.5955, 0.125, 0.5, 0.375, 0.5, 0.375, 0.5955, 0.25, 0.5955, 0.25, 0.5, 0.5, 0.5, 0.5, 0.5955, 0.375, 0.5955, 0.375, 0.5, 0.625, 0.5, 0.625, 0.5955, 0.5, 0.5955, 0.5, 0.5, 0.75, 0.5, 0.75, 0.5955, 0.625, 0.5955, 0.625, 0.5, 0.875, 0.5, 0.875, 0.5955, 0.75, 0.5955, 0.75, 0.5, 1.0, 0.5, 1.0, 0.5955, 0.875, 0.5955, 0.875, 0.5, 0.8528, 0.3528, 0.75, 0.3954, 0.75, 0.49, 0.9197, 0.4197, 0.8954, 0.25, 0.8528, 0.3528, 0.9197, 0.4197, 0.99, 0.25, 0.8528, 0.1472, 0.8954, 0.25, 0.99, 0.25, 0.9197, 0.08029, 0.75, 0.1046, 0.8528, 0.1472, 0.9197, 0.08029, 0.75, 0.01, 0.6472, 0.1472, 0.75, 0.1046, 0.75, 0.01, 0.5803, 0.08029, 0.6046, 0.25, 0.6472, 0.1472, 0.5803, 0.08029, 0.51, 0.25, 0.6472, 0.3528, 0.6046, 0.25, 0.51, 0.25, 0.5803, 0.4197, 0.75, 0.3954, 0.6472, 0.3528, 0.5803, 0.4197, 0.75, 0.49, 0.75, 0.3954, 0.8528, 0.3528, 0.8954, 0.25, 0.8528, 0.1472, 0.75, 0.1046, 0.6472, 0.1472, 0.6046, 0.25, 0.6472, 0.3528, 0.8954, 0.25, 0.8528, 0.1472, 0.8528, 0.1472, 0.8954, 0.25, 0.75, 0.3954, 0.8528, 0.3528, 0.8528, 0.3528, 0.75, 0.3954, 0.6472, 0.3528, 0.75, 0.3954, 0.75, 0.3954, 0.6472, 0.3528, 0.6472, 0.1472, 0.6046, 0.25, 0.6046, 0.25, 0.6472, 0.1472, 0.8528, 0.1472, 0.75, 0.1046, 0.75, 0.1046, 0.8528, 0.1472, 0.8528, 0.3528, 0.8954, 0.25, 0.8954, 0.25, 0.8528, 0.3528, 0.6046, 0.25, 0.6472, 0.3528, 0.6472, 0.3528, 0.6046, 0.25, 0.125, 0.8048, 0.125, 0.9828, 0.0, 0.9828, 0.0, 0.8048, 0.25, 0.8048, 0.25, 0.9828, 0.125, 0.9828, 0.125, 0.8048, 0.375, 0.8048, 0.375, 0.9828, 0.25, 0.9828, 0.25, 0.8048, 0.5, 0.8048, 0.5, 0.9828, 0.375, 0.9828, 0.375, 0.8048, 0.625, 0.8048, 0.625, 0.9828, 0.5, 0.9828, 0.5, 0.8048, 0.75, 0.8048, 0.75, 0.9828, 0.625, 0.9828, 0.625, 0.8048, 0.875, 0.8048, 0.875, 0.9828, 0.75, 0.9828, 0.75, 0.8048, 1.0, 0.8048, 1.0, 0.9828, 0.875, 0.9828, 0.875, 0.8048])
me_cylinder_003.materials.append(mat_silver_metal_001)
me_cylinder_003.materials.append(mat_blue_001)
me_cylinder_003.materials.append(mat_exhaustred)
me_cylinder_003.materials.append(mat_exhaustred)
me_cylinder_003.materials.append(mat_white_001)
me_cylinder_003.materials.append(mat_exhaustyellow)
me_cylinder_003.materials.append(mat_exhaustblack)
me_cylinder_003.update()
me_cylinder_003.normals_split_custom_set([tuple(v) for v in zip(*[iter([5.475e-09, -0.7071, 0.7071, -0.1611, -0.6979, 0.6979, -0.1611, -0.9869, 1.081e-07, 2.507e-08, -1.0, 1.746e-07, 2.507e-08, -1.0, 1.746e-07, -0.1611, -0.9869, 1.081e-07, -0.1611, -0.6979, -0.6979, 3.052e-08, -0.7071, -0.7071, 3.052e-08, -0.7071, -0.7071, -0.1611, -0.6979, -0.6979, -0.1611, 2.162e-08, -0.9869, 1.866e-08, 2.054e-08, -1.0, 1.866e-08, 2.054e-08, -1.0, -0.1611, 2.162e-08, -0.9869, -0.1611, 0.6979, -0.6979, -2.109e-09, 0.7071, -0.7071, -2.109e-09, 0.7071, -0.7071, -0.1611, 0.6979, -0.6979, -0.1611, 0.9869, -1.081e-07, -2.507e-08, 1.0, -2.156e-07, -2.507e-08, 1.0, -2.156e-07, -0.1611, 0.9869, -1.081e-07, -0.1611, 0.6979, 0.6979, -3.101e-08, 0.7071, 0.7071, -0.1611, 0.6979, -0.6979, -0.1611, 2.162e-08, -0.9869, -0.5536, 3.266e-07, -0.8328, -0.5536, 0.5888, -0.5888, -3.101e-08, 0.7071, 0.7071, -0.1611, 0.6979, 0.6979, -0.1611, 2.378e-07, 0.9869, -1.578e-08, 1.027e-08, 1.0, -1.578e-08, 1.027e-08, 1.0, -0.1611, 2.378e-07, 0.9869, -0.1611, -0.6979, 0.6979, 5.475e-09, -0.7071, 0.7071, 0.9593, -0.1998, 0.1998, 0.9593, -0.2825, 3.985e-08, 0.8979, -0.4402, 1.509e-07, 0.8979, -0.3113, 0.3113, -0.5536, -0.5888, 0.5888, -0.5536, 6.144e-07, 0.8328, -1.0, 4.189e-07, -1.45e-06, -0.1611, 2.378e-07, 0.9869, -0.1611, 0.6979, 0.6979, -0.5536, 0.5888, 0.5888, -0.5536, 6.144e-07, 0.8328, -0.1611, -0.6979, -0.6979, -0.1611, -0.9869, 1.081e-07, -0.5536, -0.8328, -1.81e-06, -0.5536, -0.5888, -0.5888, -0.1611, 0.9869, -1.081e-07, -0.1611, 0.6979, -0.6979, -0.5536, 0.5888, -0.5888, -0.5536, 0.8328, -1.528e-06, -0.1611, -0.6979, 0.6979, -0.1611, 2.378e-07, 0.9869, -0.5536, 6.144e-07, 0.8328, -0.5536, -0.5888, 0.5888, -0.1611, -0.9869, 1.081e-07, -0.1611, -0.6979, 0.6979, -0.5536, -0.5888, 0.5888, -0.5536, -0.8328, -1.81e-06, -0.1611, 2.162e-08, -0.9869, -0.1611, -0.6979, -0.6979, -0.5536, -0.5888, -0.5888, -0.5536, 3.266e-07, -0.8328, -0.1611, 0.6979, 0.6979, -0.1611, 0.9869, -1.081e-07, -0.5536, 0.8328, -1.528e-06, -0.5536, 0.5888, 0.5888, -0.5536, 0.5888, 0.5888, -0.5536, 0.8328, -1.528e-06, -1.0, 4.189e-07, -1.45e-06, -0.5536, 0.5888, -0.5888, -0.5536, 3.266e-07, -0.8328, -1.0, 4.189e-07, -1.45e-06, -0.5536, -0.5888, -0.5888, -0.5536, -0.8328, -1.81e-06, -1.0, 4.189e-07, -1.45e-06, -0.5536, 6.144e-07, 0.8328, -0.5536, 0.5888, 0.5888, -1.0, 4.189e-07, -1.45e-06, -0.5536, 0.8328, -1.528e-06, -0.5536, 0.5888, -0.5888, -1.0, 4.189e-07, -1.45e-06, -0.5536, 3.266e-07, -0.8328, -0.5536, -0.5888, -0.5888, -1.0, 4.189e-07, -1.45e-06, -0.5536, -0.8328, -1.81e-06, -0.5536, -0.5888, 0.5888, -1.0, 4.189e-07, -1.45e-06, -9.155e-09, 1.438e-07, 1.0, -4.193e-08, -1.027e-08, 1.0, 1.323e-08, -0.7071, 0.7071, 1.323e-08, -0.7071, 0.7071, -1.586e-08, 0.7071, 0.7071, -6.502e-08, 0.7071, 0.7071, -4.193e-08, -1.027e-08, 1.0, -9.155e-09, 1.438e-07, 1.0, 1.53e-15, 1.0, -1.232e-07, 2.815e-14, 1.0, -2.156e-07, -6.502e-08, 0.7071, 0.7071, -1.586e-08, 0.7071, 0.7071, 1.19e-08, 0.7071, -0.7071, 2.828e-08, 0.7071, -0.7071, 2.815e-14, 1.0, -2.156e-07, 1.53e-15, 1.0, -1.232e-07, 1.842e-08, -7.188e-08, -1.0, 1.842e-08, 1.027e-08, -1.0, 2.828e-08, 0.7071, -0.7071, 1.19e-08, 0.7071, -0.7071, 2.592e-08, -0.7071, -0.7071, 3.411e-08, -0.7071, -0.7071, 1.842e-08, 1.027e-08, -1.0, 1.842e-08, -7.188e-08, -1.0, 2.592e-08, -1.0, 3.08e-08, 3.411e-08, -1.0, 6.161e-08, 3.411e-08, -0.7071, -0.7071, 2.592e-08, -0.7071, -0.7071, 1.323e-08, -0.7071, 0.7071, 1.323e-08, -0.7071, 0.7071, 3.411e-08, -1.0, 6.161e-08, 2.592e-08, -1.0, 3.08e-08, -4.193e-08, -1.027e-08, 1.0, -4.856e-08, 3.08e-08, 1.0, 5.475e-09, -0.7071, 0.7071, 1.323e-08, -0.7071, 0.7071, -6.502e-08, 0.7071, 0.7071, -7.644e-08, 0.7071, 0.7071, -4.856e-08, 3.08e-08, 1.0, -4.193e-08, -1.027e-08, 1.0, 2.815e-14, 1.0, -2.156e-07, -2.507e-08, 1.0, -1.848e-07, -7.644e-08, 0.7071, 0.7071, -6.502e-08, 0.7071, 0.7071, 2.828e-08, 0.7071, -0.7071, 1.055e-08, 0.7071, -0.7071, -2.507e-08, 1.0, -1.848e-07, 2.815e-14, 1.0, -2.156e-07, 1.842e-08, 1.027e-08, -1.0, 1.866e-08, 8.214e-08, -1.0, 1.055e-08, 0.7071, -0.7071, 2.828e-08, 0.7071, -0.7071, 3.411e-08, -0.7071, -0.7071, 3.871e-08, -0.7071, -0.7071, 1.866e-08, 8.214e-08, -1.0, 1.842e-08, 1.027e-08, -1.0, 3.411e-08, -1.0, 6.161e-08, 3.326e-08, -1.0, 6.161e-08, 3.871e-08, -0.7071, -0.7071, 3.411e-08, -0.7071, -0.7071, 1.323e-08, -0.7071, 0.7071, 5.475e-09, -0.7071, 0.7071, 3.326e-08, -1.0, 6.161e-08, 3.411e-08, -1.0, 6.161e-08, -1.943e-09, -0.7071, 0.7071, 1.323e-08, -0.7071, 0.7071, 2.592e-08, -1.0, 3.08e-08, 2.299e-08, -1.0, 2.054e-08, 2.299e-08, -1.0, 2.054e-08, 2.592e-08, -1.0, 3.08e-08, 2.592e-08, -0.7071, -0.7071, 2.828e-08, -0.7071, -0.7071, 2.828e-08, -0.7071, -0.7071, 2.592e-08, -0.7071, -0.7071, 1.842e-08, -7.188e-08, -1.0, 1.291e-08, -1.027e-07, -1.0, 1.291e-08, -1.027e-07, -1.0, 1.842e-08, -7.188e-08, -1.0, 1.19e-08, 0.7071, -0.7071, -1.991e-08, 0.7071, -0.7071, -1.991e-08, 0.7071, -0.7071, 1.19e-08, 0.7071, -0.7071, 1.53e-15, 1.0, -1.232e-07, -4.453e-08, 1.0, -1.438e-07, -4.453e-08, 1.0, -1.438e-07, 1.53e-15, 1.0, -1.232e-07, -1.586e-08, 0.7071, 0.7071, -3.579e-08, 0.7071, 0.7071, -3.579e-08, 0.7071, 0.7071, -1.586e-08, 0.7071, 0.7071, -9.155e-09, 1.438e-07, 1.0, -2.072e-08, 1.54e-07, 1.0, -2.072e-08, 1.54e-07, 1.0, -9.155e-09, 1.438e-07, 1.0, 1.323e-08, -0.7071, 0.7071, -1.943e-09, -0.7071, 0.7071, -9.727e-08, 1.232e-07, 1.0, -2.072e-08, 1.54e-07, 1.0, -1.943e-09, -0.7071, 0.7071, -3.384e-08, -0.7071, 0.7071, -9.32e-08, 0.7071, 0.7071, -3.579e-08, 0.7071, 0.7071, -2.072e-08, 1.54e-07, 1.0, -9.727e-08, 1.232e-07, 1.0, -5.091e-08, 1.0, -1.643e-07, -4.453e-08, 1.0, -1.438e-07, -3.579e-08, 0.7071, 0.7071, -9.32e-08, 0.7071, 0.7071, -1.991e-08, 0.7071, -0.7071, -1.991e-08, 0.7071, -0.7071, -4.453e-08, 1.0, -1.438e-07, -5.091e-08, 1.0, -1.643e-07, 3.842e-08, 1.232e-07, -1.0, 1.291e-08, -1.027e-07, -1.0, -1.991e-08, 0.7071, -0.7071, -1.991e-08, 0.7071, -0.7071, 6.017e-08, -0.7071, -0.7071, 2.828e-08, -0.7071, -0.7071, 1.291e-08, -1.027e-07, -1.0, 3.842e-08, 1.232e-07, -1.0, 2.299e-08, -1.0, 3.08e-08, 2.299e-08, -1.0, 2.054e-08, 2.828e-08, -0.7071, -0.7071, 6.017e-08, -0.7071, -0.7071, -3.384e-08, -0.7071, 0.7071, -1.943e-09, -0.7071, 0.7071, 2.299e-08, -1.0, 2.054e-08, 2.299e-08, -1.0, 3.08e-08, -1.9e-08, -0.7071, 0.7071, -3.384e-08, -0.7071, 0.7071, 2.299e-08, -1.0, 3.08e-08, 2.363e-08, -1.0, 6.161e-08, 2.363e-08, -1.0, 6.161e-08, 2.299e-08, -1.0, 3.08e-08, 6.017e-08, -0.7071, -0.7071, 5.687e-08, -0.7071, -0.7071, 5.687e-08, -0.7071, -0.7071, 6.017e-08, -0.7071, -0.7071, 3.842e-08, 1.232e-07, -1.0, 4.16e-08, 7.188e-08, -1.0, 4.16e-08, 7.188e-08, -1.0, 3.842e-08, 1.232e-07, -1.0, -1.991e-08, 0.7071, -0.7071, 8.377e-09, 0.7071, -0.7071, 8.377e-09, 0.7071, -0.7071, -1.991e-08, 0.7071, -0.7071, -5.091e-08, 1.0, -1.643e-07, -6.714e-09, 1.0, -1.335e-07, -6.714e-09, 1.0, -1.335e-07, -5.091e-08, 1.0, -1.643e-07, -9.32e-08, 0.7071, 0.7071, -6.958e-08, 0.7071, 0.7071, -6.958e-08, 0.7071, 0.7071, -9.32e-08, 0.7071, 0.7071, -9.727e-08, 1.232e-07, 1.0, -8.186e-08, 1.232e-07, 1.0, -8.186e-08, 1.232e-07, 1.0, -9.727e-08, 1.232e-07, 1.0, -3.384e-08, -0.7071, 0.7071, -1.9e-08, -0.7071, 0.7071, -1.062e-08, 1.848e-07, 1.0, -8.186e-08, 1.232e-07, 1.0, -1.9e-08, -0.7071, 0.7071, 2.578e-08, -0.7071, 0.7071, -2.434e-08, 0.7071, 0.7071, -6.958e-08, 0.7071, 0.7071, -8.186e-08, 1.232e-07, 1.0, -1.062e-08, 1.848e-07, 1.0, -6.702e-10, 1.0, 0.0, -6.714e-09, 1.0, -1.335e-07, -6.958e-08, 0.7071, 0.7071, -2.434e-08, 0.7071, 0.7071, 1.675e-08, 0.7071, -0.7071, 8.377e-09, 0.7071, -0.7071, -6.714e-09, 1.0, -1.335e-07, -6.702e-10, 1.0, 0.0, 3.217e-08, -8.214e-08, -1.0, 4.16e-08, 7.188e-08, -1.0, 8.377e-09, 0.7071, -0.7071, 1.675e-08, 0.7071, -0.7071, 4.995e-08, -0.7071, -0.7071, 5.687e-08, -0.7071, -0.7071, 4.16e-08, 7.188e-08, -1.0, 3.217e-08, -8.214e-08, -1.0, 4.726e-08, -1.0, 6.161e-08, 2.363e-08, -1.0, 6.161e-08, 5.687e-08, -0.7071, -0.7071, 4.995e-08, -0.7071, -0.7071, 2.578e-08, -0.7071, 0.7071, -1.9e-08, -0.7071, 0.7071, 2.363e-08, -1.0, 6.161e-08, 4.726e-08, -1.0, 6.161e-08, 0.9593, 0.2825, -4.484e-08, 0.9593, 0.1998, -0.1998, 1.0, 0.0, 0.0, 1.0, 0.0, 0.0, 0.9593, 0.1998, 0.1998, 0.9593, 0.2825, -4.484e-08, 1.0, 0.0, 0.0, 1.0, -1.534e-06, 0.0, 0.9593, -1.45e-06, 0.2825, 0.9593, 0.1998, 0.1998, 1.0, -1.534e-06, 0.0, 1.0, -1.534e-06, 0.0, 0.9593, -0.1998, 0.1998, 0.9593, -1.45e-06, 0.2825, 1.0, -1.534e-06, 0.0, 1.0, 3.068e-06, 0.0, 0.9593, -0.2825, 3.985e-08, 0.9593, -0.1998, 0.1998, 1.0, 3.068e-06, 0.0, 1.0, 3.068e-06, 0.0, 0.9593, -0.1998, -0.1998, 0.9593, -0.2825, 3.985e-08, 1.0, 3.068e-06, 0.0, 1.0, 0.0, 0.0, 0.9593, -3.487e-07, -0.2825, 0.9593, -0.1998, -0.1998, 1.0, 0.0, 0.0, 1.0, 0.0, 0.0, 0.9593, 0.1998, -0.1998, 0.9593, -3.487e-07, -0.2825, 1.0, 0.0, 0.0, 1.0, 0.0, 0.0, 0.8979, 0.3113, -0.3113, 0.8979, 0.4402, 4.311e-08, 0.8979, 0.3113, 0.3113, 0.8979, -1.649e-06, 0.4402, 0.8979, -0.3113, 0.3113, 0.8979, -0.4402, 1.509e-07, 0.8979, -0.3113, -0.3113, 0.8979, -1.358e-06, -0.4402, 0.9593, 0.1998, 0.1998, 0.9593, -1.45e-06, 0.2825, 0.8979, -1.649e-06, 0.4402, 0.8979, 0.3113, 0.3113, 0.9593, 0.1998, -0.1998, 0.9593, 0.2825, -4.484e-08, 0.8979, 0.4402, 4.311e-08, 0.8979, 0.3113, -0.3113, 0.9593, -3.487e-07, -0.2825, 0.9593, 0.1998, -0.1998, 0.8979, 0.3113, -0.3113, 0.8979, -1.358e-06, -0.4402, 0.9593, -0.2825, 3.985e-08, 0.9593, -0.1998, -0.1998, 0.8979, -0.3113, -0.3113, 0.8979, -0.4402, 1.509e-07, 0.9593, -1.45e-06, 0.2825, 0.9593, -0.1998, 0.1998, 0.8979, -0.3113, 0.3113, 0.8979, -1.649e-06, 0.4402, 0.9593, 0.2825, -4.484e-08, 0.9593, 0.1998, 0.1998, 0.8979, 0.3113, 0.3113, 0.8979, 0.4402, 4.311e-08, 0.9593, -0.1998, -0.1998, 0.9593, -3.487e-07, -0.2825, 0.8979, -1.358e-06, -0.4402, 0.8979, -0.3113, -0.3113, -4.856e-08, 3.08e-08, 1.0, -1.578e-08, 1.027e-08, 1.0, 5.475e-09, -0.7071, 0.7071, 5.475e-09, -0.7071, 0.7071, -7.644e-08, 0.7071, 0.7071, -3.101e-08, 0.7071, 0.7071, -1.578e-08, 1.027e-08, 1.0, -4.856e-08, 3.08e-08, 1.0, -2.507e-08, 1.0, -1.848e-07, -2.507e-08, 1.0, -2.156e-07, -3.101e-08, 0.7071, 0.7071, -7.644e-08, 0.7071, 0.7071, 1.055e-08, 0.7071, -0.7071, -2.109e-09, 0.7071, -0.7071, -2.507e-08, 1.0, -2.156e-07, -2.507e-08, 1.0, -1.848e-07, 1.866e-08, 8.214e-08, -1.0, 1.866e-08, 2.054e-08, -1.0, -2.109e-09, 0.7071, -0.7071, 1.055e-08, 0.7071, -0.7071, 3.871e-08, -0.7071, -0.7071, 3.052e-08, -0.7071, -0.7071, 1.866e-08, 2.054e-08, -1.0, 1.866e-08, 8.214e-08, -1.0, 3.326e-08, -1.0, 6.161e-08, 2.507e-08, -1.0, 1.746e-07, 3.052e-08, -0.7071, -0.7071, 3.871e-08, -0.7071, -0.7071, 5.475e-09, -0.7071, 0.7071, 5.475e-09, -0.7071, 0.7071, 2.507e-08, -1.0, 1.746e-07, 3.326e-08, -1.0, 6.161e-08])] * 3)])

# ---- objects
ob_rearfin = bpy.data.objects.new('RearFin', me_cube_001)
ob_rearfin_001 = bpy.data.objects.new('RearFin.001', me_cube_002)
ob_rearfin_002 = bpy.data.objects.new('RearFin.002', me_cube_003)
ob_rearfin_003 = bpy.data.objects.new('RearFin.003', me_cube_004)
ob_frontfin = bpy.data.objects.new('FrontFin', me_cube_005)
ob_frontfin_001 = bpy.data.objects.new('FrontFin.001', me_cube_006)
ob_frontfin_002 = bpy.data.objects.new('FrontFin.002', me_cube_007)
ob_frontfin_003 = bpy.data.objects.new('FrontFin.003', me_cube_008)
ob_aim_120_amraam_001 = bpy.data.objects.new('AIM-120 Amraam.001', me_cylinder_003)

# ---- transforms, parenting, visibility, modifiers, constraints
ob_rearfin.location = (0.0006623, 1.585, -0.1798)
ob_rearfin.rotation_euler = (-3.142, 6.204e-11, 1.571)
ob_rearfin.color = (0.8, 0.8, 0.8, 1.0)
ob_rearfin_001.location = (0.1811, 1.585, -0.0005987)
ob_rearfin_001.rotation_euler = (1.571, -0.0, 1.571)
ob_rearfin_001.color = (0.8, 0.8, 0.8, 1.0)
ob_rearfin_002.location = (0.0001693, 1.585, 0.1798)
ob_rearfin_002.rotation_euler = (-0.0003402, 5.958e-08, 1.571)
ob_rearfin_002.color = (0.8, 0.8, 0.8, 1.0)
ob_rearfin_003.location = (-0.18, 1.585, -0.0005951)
ob_rearfin_003.rotation_euler = (-1.571, -5.961e-08, 1.571)
ob_rearfin_003.color = (0.8, 0.8, 0.8, 1.0)
ob_frontfin.location = (0.1484, -0.02005, -0.0005873)
ob_frontfin.rotation_euler = (1.571, -0.0, 1.571)
ob_frontfin.color = (0.8, 0.8, 0.8, 1.0)
ob_frontfin_001.location = (2.046e-05, -0.02002, 0.1455)
ob_frontfin_001.rotation_euler = (-0.0003402, 5.958e-08, 1.571)
ob_frontfin_001.color = (0.8, 0.8, 0.8, 1.0)
ob_frontfin_002.location = (-0.1484, -0.01999, -0.0007834)
ob_frontfin_002.rotation_euler = (-1.571, -5.961e-08, 1.571)
ob_frontfin_002.color = (0.8, 0.8, 0.8, 1.0)
ob_frontfin_003.location = (0.0001279, -0.02002, -0.1476)
ob_frontfin_003.rotation_euler = (-3.142, 6.204e-11, 1.571)
ob_frontfin_003.color = (0.8, 0.8, 0.8, 1.0)
ob_aim_120_amraam_001.location = (0.0002159, 0.1305, -0.0001163)
ob_aim_120_amraam_001.rotation_euler = (0.785, 1.223e-08, 1.571)
ob_aim_120_amraam_001.scale = (1.0, 1.0, 1.0)
ob_aim_120_amraam_001.color = (0.8, 0.8, 0.8, 1.0)

# ---- collection membership
col_collection.objects.link(ob_rearfin)
col_collection.objects.link(ob_rearfin_001)
col_collection.objects.link(ob_rearfin_002)
col_collection.objects.link(ob_rearfin_003)
col_collection.objects.link(ob_frontfin)
col_collection.objects.link(ob_frontfin_001)
col_collection.objects.link(ob_frontfin_002)
col_collection.objects.link(ob_frontfin_003)
col_collection.objects.link(ob_aim_120_amraam_001)

# ---- scene / render settings (as saved in the file)
scene.frame_start = 1; scene.frame_end = 250; scene.frame_set(1)
scene.render.engine = 'BLENDER_EEVEE_NEXT'
bpy.context.view_layer.update()

# ---- added for rendering (the .blend has no active camera and no usable light): camera, sun
cam_auto = bpy.data.cameras.new('AutoCamera')
cam_auto.lens = 50.0
cam_auto.sensor_width = 36.0
cam_auto.clip_end = 1000.0
ob_auto_camera = bpy.data.objects.new('AutoCamera', cam_auto)
scene.collection.objects.link(ob_auto_camera)
ob_auto_camera.location = (3.46025, -4.22529, 2.76774)
ob_auto_camera.rotation_euler = (1.09748, -7.21219e-08, 0.694738)
scene.camera = ob_auto_camera
light_auto_sun = bpy.data.lights.new('AutoSun', 'SUN')
light_auto_sun.energy = 3.0
light_auto_sun.angle = 0.0523599
ob_auto_sun = bpy.data.objects.new('AutoSun', light_auto_sun)
scene.collection.objects.link(ob_auto_sun)
ob_auto_sun.rotation_euler = (0.872665, 0.174533, 0.523599)
bpy.context.view_layer.update()
